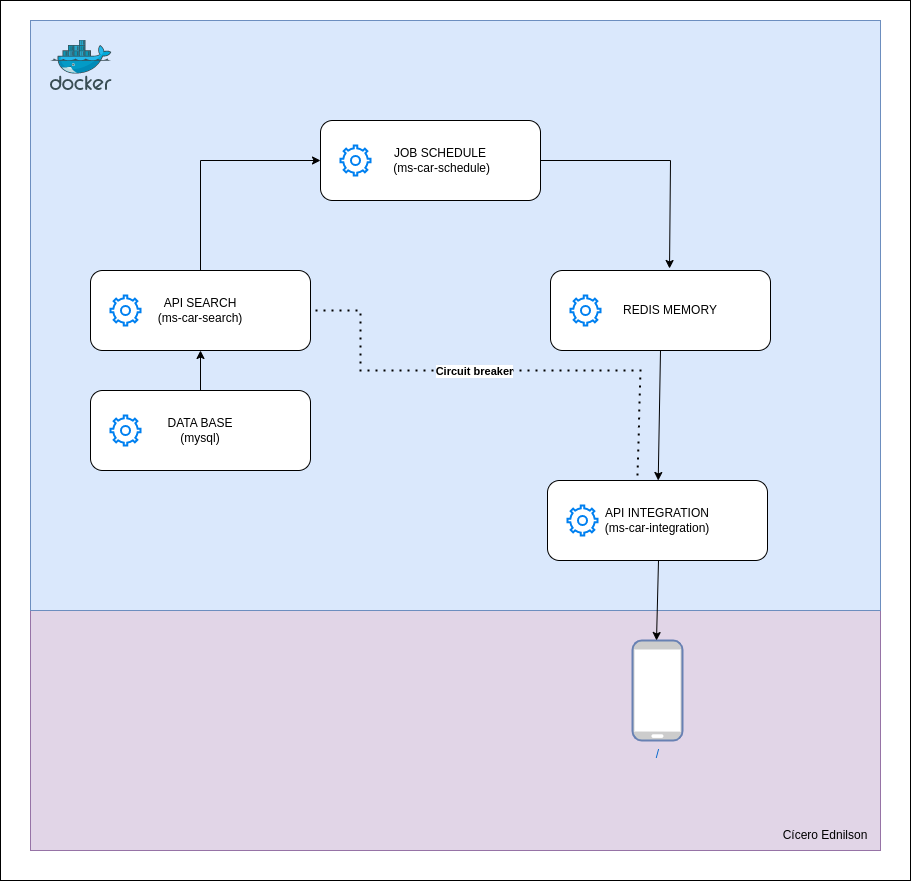

The diagram above was exported from draw.io. Its source (the exported page's mxGraphModel, read from the mxfile embedded in the PNG):
<mxGraphModel dx="1434" dy="776" grid="1" gridSize="10" guides="1" tooltips="1" connect="1" arrows="1" fold="1" page="1" pageScale="1" pageWidth="850" pageHeight="1100" math="0" shadow="0">
  <root>
    <mxCell id="0" />
    <mxCell id="1" parent="0" />
    <mxCell id="oaH3X9PLdlJmWew2j1yY-55" value="" style="rounded=0;whiteSpace=wrap;html=1;" vertex="1" parent="1">
      <mxGeometry x="40" y="20" width="910" height="880" as="geometry" />
    </mxCell>
    <mxCell id="oaH3X9PLdlJmWew2j1yY-54" value="" style="rounded=0;whiteSpace=wrap;html=1;fillColor=#e1d5e7;strokeColor=#9673a6;" vertex="1" parent="1">
      <mxGeometry x="70" y="630" width="850" height="240" as="geometry" />
    </mxCell>
    <mxCell id="oaH3X9PLdlJmWew2j1yY-44" value="" style="rounded=0;whiteSpace=wrap;html=1;fillColor=#dae8fc;strokeColor=#6c8ebf;" vertex="1" parent="1">
      <mxGeometry x="70" y="40" width="850" height="590" as="geometry" />
    </mxCell>
    <mxCell id="oaH3X9PLdlJmWew2j1yY-12" value="" style="group" vertex="1" connectable="0" parent="1">
      <mxGeometry x="400" y="40" width="220" height="80" as="geometry" />
    </mxCell>
    <mxCell id="oaH3X9PLdlJmWew2j1yY-17" value="" style="group" vertex="1" connectable="0" parent="oaH3X9PLdlJmWew2j1yY-12">
      <mxGeometry x="-40" y="100" width="220" height="80" as="geometry" />
    </mxCell>
    <mxCell id="oaH3X9PLdlJmWew2j1yY-11" value="&amp;nbsp; &amp;nbsp; &amp;nbsp; JOB SCHEDULE&lt;br&gt;&amp;nbsp; &amp;nbsp; &amp;nbsp; &amp;nbsp;(ms-car-schedule)" style="rounded=1;whiteSpace=wrap;html=1;" vertex="1" parent="oaH3X9PLdlJmWew2j1yY-17">
      <mxGeometry width="220" height="80" as="geometry" />
    </mxCell>
    <mxCell id="oaH3X9PLdlJmWew2j1yY-10" value="" style="html=1;verticalLabelPosition=bottom;align=center;labelBackgroundColor=#ffffff;verticalAlign=top;strokeWidth=2;strokeColor=#0080F0;shadow=0;dashed=0;shape=mxgraph.ios7.icons.settings;" vertex="1" parent="oaH3X9PLdlJmWew2j1yY-17">
      <mxGeometry x="20" y="25" width="30" height="30" as="geometry" />
    </mxCell>
    <mxCell id="oaH3X9PLdlJmWew2j1yY-13" value="" style="group" vertex="1" connectable="0" parent="1">
      <mxGeometry x="130" y="410" width="220" height="80" as="geometry" />
    </mxCell>
    <mxCell id="oaH3X9PLdlJmWew2j1yY-14" value="DATA BASE&lt;br&gt;(mysql)" style="rounded=1;whiteSpace=wrap;html=1;" vertex="1" parent="oaH3X9PLdlJmWew2j1yY-13">
      <mxGeometry width="220" height="80" as="geometry" />
    </mxCell>
    <mxCell id="oaH3X9PLdlJmWew2j1yY-15" value="" style="html=1;verticalLabelPosition=bottom;align=center;labelBackgroundColor=#ffffff;verticalAlign=top;strokeWidth=2;strokeColor=#0080F0;shadow=0;dashed=0;shape=mxgraph.ios7.icons.settings;" vertex="1" parent="oaH3X9PLdlJmWew2j1yY-13">
      <mxGeometry x="20" y="25" width="30" height="30" as="geometry" />
    </mxCell>
    <mxCell id="oaH3X9PLdlJmWew2j1yY-18" value="" style="group" vertex="1" connectable="0" parent="1">
      <mxGeometry x="590" y="290" width="220" height="80" as="geometry" />
    </mxCell>
    <mxCell id="oaH3X9PLdlJmWew2j1yY-19" value="&amp;nbsp; &amp;nbsp; &amp;nbsp; REDIS MEMORY" style="rounded=1;whiteSpace=wrap;html=1;" vertex="1" parent="oaH3X9PLdlJmWew2j1yY-18">
      <mxGeometry width="220" height="80" as="geometry" />
    </mxCell>
    <mxCell id="oaH3X9PLdlJmWew2j1yY-20" value="" style="html=1;verticalLabelPosition=bottom;align=center;labelBackgroundColor=#ffffff;verticalAlign=top;strokeWidth=2;strokeColor=#0080F0;shadow=0;dashed=0;shape=mxgraph.ios7.icons.settings;" vertex="1" parent="oaH3X9PLdlJmWew2j1yY-18">
      <mxGeometry x="20" y="25" width="30" height="30" as="geometry" />
    </mxCell>
    <mxCell id="oaH3X9PLdlJmWew2j1yY-21" value="" style="endArrow=classic;html=1;rounded=0;entryX=0;entryY=0.5;entryDx=0;entryDy=0;exitX=0.5;exitY=0;exitDx=0;exitDy=0;" edge="1" parent="1" source="oaH3X9PLdlJmWew2j1yY-29" target="oaH3X9PLdlJmWew2j1yY-11">
      <mxGeometry width="50" height="50" relative="1" as="geometry">
        <mxPoint x="219" y="290" as="sourcePoint" />
        <mxPoint x="349" y="180" as="targetPoint" />
        <Array as="points">
          <mxPoint x="240" y="180" />
        </Array>
      </mxGeometry>
    </mxCell>
    <mxCell id="oaH3X9PLdlJmWew2j1yY-22" value="" style="endArrow=classic;html=1;rounded=0;entryX=0.541;entryY=-0.025;entryDx=0;entryDy=0;entryPerimeter=0;" edge="1" parent="1" target="oaH3X9PLdlJmWew2j1yY-19">
      <mxGeometry width="50" height="50" relative="1" as="geometry">
        <mxPoint x="580" y="180" as="sourcePoint" />
        <mxPoint x="690" y="160" as="targetPoint" />
        <Array as="points">
          <mxPoint x="710" y="180" />
        </Array>
      </mxGeometry>
    </mxCell>
    <mxCell id="oaH3X9PLdlJmWew2j1yY-23" value="" style="group" vertex="1" connectable="0" parent="1">
      <mxGeometry x="587" y="500" width="220" height="80" as="geometry" />
    </mxCell>
    <mxCell id="oaH3X9PLdlJmWew2j1yY-24" value="API INTEGRATION&lt;br&gt;(ms-car-integration)" style="rounded=1;whiteSpace=wrap;html=1;" vertex="1" parent="oaH3X9PLdlJmWew2j1yY-23">
      <mxGeometry width="220" height="80" as="geometry" />
    </mxCell>
    <mxCell id="oaH3X9PLdlJmWew2j1yY-25" value="" style="html=1;verticalLabelPosition=bottom;align=center;labelBackgroundColor=#ffffff;verticalAlign=top;strokeWidth=2;strokeColor=#0080F0;shadow=0;dashed=0;shape=mxgraph.ios7.icons.settings;" vertex="1" parent="oaH3X9PLdlJmWew2j1yY-23">
      <mxGeometry x="20" y="25" width="30" height="30" as="geometry" />
    </mxCell>
    <mxCell id="oaH3X9PLdlJmWew2j1yY-26" value="" style="endArrow=classic;html=1;rounded=0;exitX=0.5;exitY=1;exitDx=0;exitDy=0;" edge="1" parent="1" source="oaH3X9PLdlJmWew2j1yY-19" target="oaH3X9PLdlJmWew2j1yY-24">
      <mxGeometry width="50" height="50" relative="1" as="geometry">
        <mxPoint x="680" y="480" as="sourcePoint" />
        <mxPoint x="1000" y="410" as="targetPoint" />
      </mxGeometry>
    </mxCell>
    <mxCell id="oaH3X9PLdlJmWew2j1yY-27" value="" style="endArrow=none;dashed=1;html=1;dashPattern=1 3;strokeWidth=2;rounded=0;exitX=0.409;exitY=-0.062;exitDx=0;exitDy=0;exitPerimeter=0;entryX=1;entryY=0.5;entryDx=0;entryDy=0;" edge="1" parent="1" source="oaH3X9PLdlJmWew2j1yY-24" target="oaH3X9PLdlJmWew2j1yY-29">
      <mxGeometry width="50" height="50" relative="1" as="geometry">
        <mxPoint x="670" y="490" as="sourcePoint" />
        <mxPoint x="209" y="380" as="targetPoint" />
        <Array as="points">
          <mxPoint x="680" y="390" />
          <mxPoint x="400" y="390" />
          <mxPoint x="400" y="330" />
        </Array>
      </mxGeometry>
    </mxCell>
    <mxCell id="oaH3X9PLdlJmWew2j1yY-43" value="&lt;b&gt;Circuit breaker&lt;/b&gt;" style="edgeLabel;html=1;align=center;verticalAlign=middle;resizable=0;points=[];" vertex="1" connectable="0" parent="oaH3X9PLdlJmWew2j1yY-27">
      <mxGeometry x="0.0991" relative="1" as="geometry">
        <mxPoint as="offset" />
      </mxGeometry>
    </mxCell>
    <mxCell id="oaH3X9PLdlJmWew2j1yY-28" value="" style="group" vertex="1" connectable="0" parent="1">
      <mxGeometry x="130" y="290" width="220" height="80" as="geometry" />
    </mxCell>
    <mxCell id="oaH3X9PLdlJmWew2j1yY-29" value="API SEARCH&lt;br&gt;(ms-car-search)" style="rounded=1;whiteSpace=wrap;html=1;" vertex="1" parent="oaH3X9PLdlJmWew2j1yY-28">
      <mxGeometry width="220" height="80" as="geometry" />
    </mxCell>
    <mxCell id="oaH3X9PLdlJmWew2j1yY-30" value="" style="html=1;verticalLabelPosition=bottom;align=center;labelBackgroundColor=#ffffff;verticalAlign=top;strokeWidth=2;strokeColor=#0080F0;shadow=0;dashed=0;shape=mxgraph.ios7.icons.settings;" vertex="1" parent="oaH3X9PLdlJmWew2j1yY-28">
      <mxGeometry x="20" y="25" width="30" height="30" as="geometry" />
    </mxCell>
    <mxCell id="oaH3X9PLdlJmWew2j1yY-31" value="" style="endArrow=classic;html=1;rounded=0;" edge="1" parent="1" target="oaH3X9PLdlJmWew2j1yY-29">
      <mxGeometry width="50" height="50" relative="1" as="geometry">
        <mxPoint x="240" y="410" as="sourcePoint" />
        <mxPoint x="220" y="370" as="targetPoint" />
      </mxGeometry>
    </mxCell>
    <mxCell id="oaH3X9PLdlJmWew2j1yY-42" value="/" style="fontColor=#0066CC;verticalAlign=top;verticalLabelPosition=bottom;labelPosition=center;align=center;html=1;outlineConnect=0;fillColor=#CCCCCC;strokeColor=#6881B3;gradientColor=none;gradientDirection=north;strokeWidth=2;shape=mxgraph.networks.mobile;" vertex="1" parent="1">
      <mxGeometry x="672" y="660" width="50" height="100" as="geometry" />
    </mxCell>
    <mxCell id="oaH3X9PLdlJmWew2j1yY-45" value="" style="sketch=0;aspect=fixed;html=1;points=[];align=center;image;fontSize=12;image=img/lib/mscae/Docker.svg;" vertex="1" parent="1">
      <mxGeometry x="90" y="59.5" width="61.59" height="50.5" as="geometry" />
    </mxCell>
    <mxCell id="oaH3X9PLdlJmWew2j1yY-53" value="" style="endArrow=classic;html=1;rounded=0;" edge="1" parent="1">
      <mxGeometry width="50" height="50" relative="1" as="geometry">
        <mxPoint x="698" y="580" as="sourcePoint" />
        <mxPoint x="696" y="660" as="targetPoint" />
      </mxGeometry>
    </mxCell>
    <mxCell id="oaH3X9PLdlJmWew2j1yY-59" value="Cícero Ednilson" style="text;html=1;strokeColor=none;fillColor=none;align=center;verticalAlign=middle;whiteSpace=wrap;rounded=0;" vertex="1" parent="1">
      <mxGeometry x="800" y="840" width="130" height="30" as="geometry" />
    </mxCell>
  </root>
</mxGraphModel>